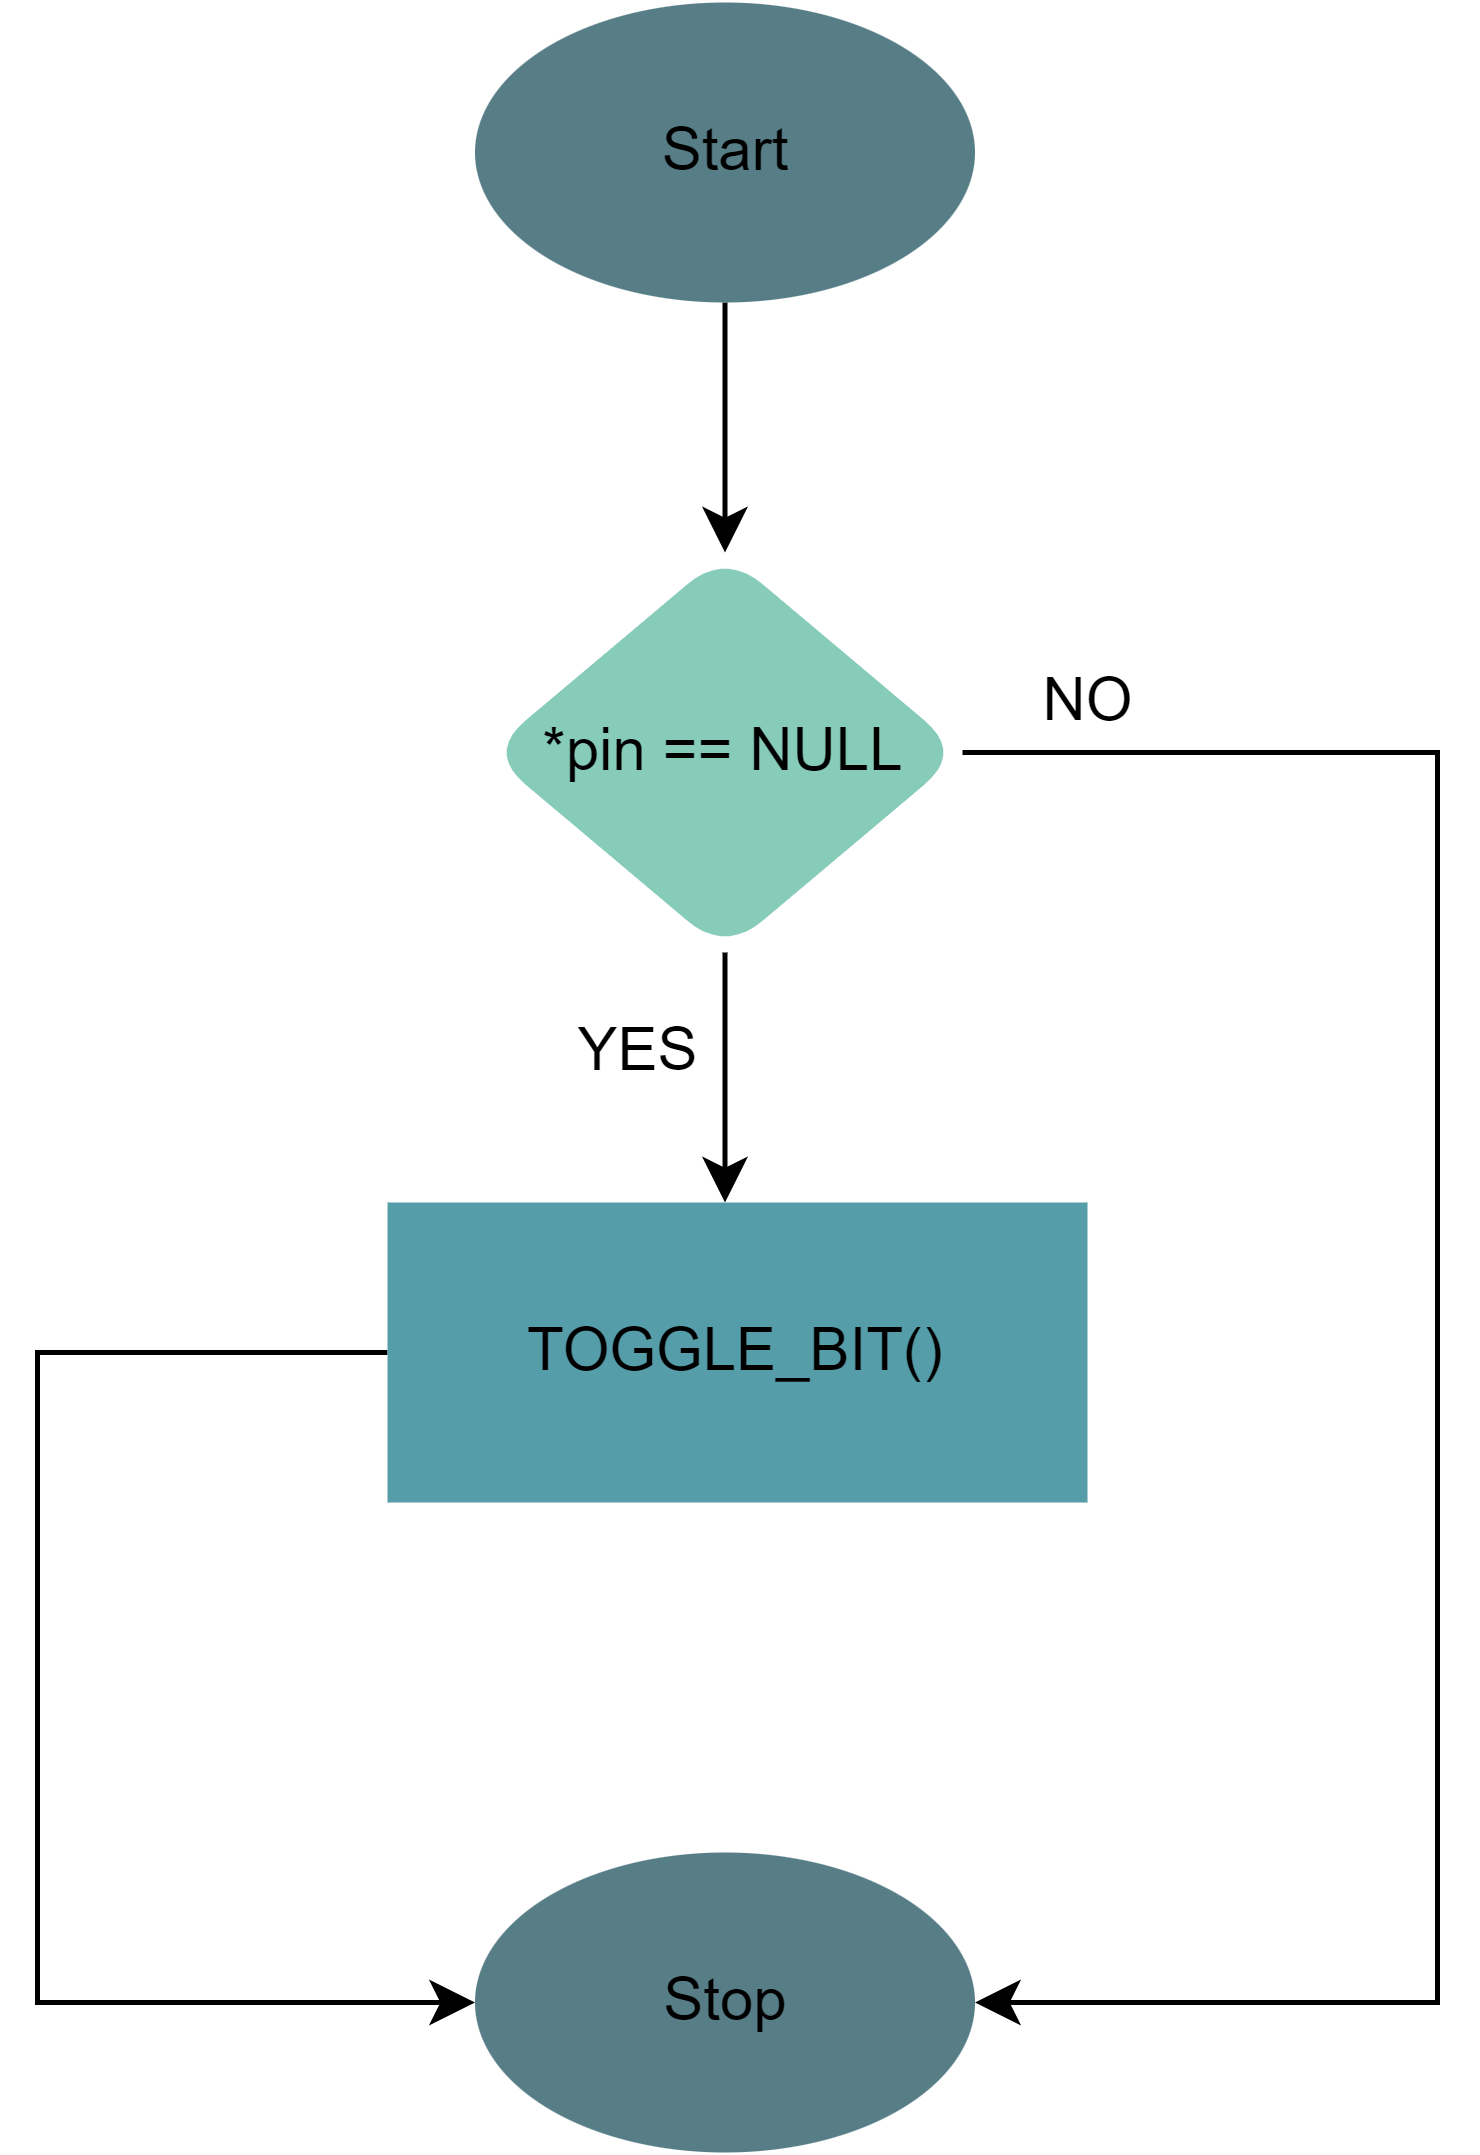

The diagram above was exported from draw.io. Its source (the exported page's mxGraphModel, read from the mxfile embedded in the PNG):
<mxGraphModel dx="522" dy="606" grid="1" gridSize="10" guides="1" tooltips="1" connect="1" arrows="1" fold="1" page="1" pageScale="1" pageWidth="850" pageHeight="1100" math="0" shadow="0">
  <root>
    <mxCell id="0" />
    <mxCell id="1" parent="0" />
    <mxCell id="N0i26lGi3knAWEF05cRp-2" style="edgeStyle=orthogonalEdgeStyle;rounded=1;orthogonalLoop=1;jettySize=auto;html=1;exitX=0.5;exitY=1;exitDx=0;exitDy=0;labelBackgroundColor=none;fontColor=default;" parent="1" source="N0i26lGi3knAWEF05cRp-3" target="N0i26lGi3knAWEF05cRp-6" edge="1">
      <mxGeometry relative="1" as="geometry" />
    </mxCell>
    <mxCell id="N0i26lGi3knAWEF05cRp-3" value="Start" style="ellipse;whiteSpace=wrap;html=1;rounded=1;labelBackgroundColor=none;fillColor=#577d86;strokeColor=none;" parent="1" vertex="1">
      <mxGeometry x="187.5" y="80" width="100" height="60" as="geometry" />
    </mxCell>
    <mxCell id="N0i26lGi3knAWEF05cRp-4" style="edgeStyle=orthogonalEdgeStyle;rounded=1;orthogonalLoop=1;jettySize=auto;html=1;exitX=0.5;exitY=1;exitDx=0;exitDy=0;entryX=0.5;entryY=0;entryDx=0;entryDy=0;labelBackgroundColor=none;fontColor=default;" parent="1" source="N0i26lGi3knAWEF05cRp-6" edge="1">
      <mxGeometry relative="1" as="geometry">
        <mxPoint x="237.5" y="320" as="targetPoint" />
      </mxGeometry>
    </mxCell>
    <mxCell id="saZYrV36IsMeBV0ExEr0-4" style="edgeStyle=orthogonalEdgeStyle;rounded=0;orthogonalLoop=1;jettySize=auto;html=1;exitX=1;exitY=0.5;exitDx=0;exitDy=0;entryX=1;entryY=0.5;entryDx=0;entryDy=0;" parent="1" source="N0i26lGi3knAWEF05cRp-6" target="N0i26lGi3knAWEF05cRp-9" edge="1">
      <mxGeometry relative="1" as="geometry">
        <Array as="points">
          <mxPoint x="380" y="230" />
          <mxPoint x="380" y="480" />
        </Array>
      </mxGeometry>
    </mxCell>
    <mxCell id="N0i26lGi3knAWEF05cRp-6" value="*pin == NULL" style="rhombus;whiteSpace=wrap;html=1;rounded=1;labelBackgroundColor=none;fillColor=#87cbb9;strokeColor=none;" parent="1" vertex="1">
      <mxGeometry x="190" y="190" width="95" height="80" as="geometry" />
    </mxCell>
    <mxCell id="N0i26lGi3knAWEF05cRp-7" value="NO" style="text;html=1;align=center;verticalAlign=middle;resizable=0;points=[];autosize=1;strokeColor=none;fillColor=none;labelBackgroundColor=none;" parent="1" vertex="1">
      <mxGeometry x="290" y="205" width="40" height="30" as="geometry" />
    </mxCell>
    <mxCell id="N0i26lGi3knAWEF05cRp-8" value="YES" style="text;html=1;align=center;verticalAlign=middle;resizable=0;points=[];autosize=1;strokeColor=none;fillColor=none;labelBackgroundColor=none;" parent="1" vertex="1">
      <mxGeometry x="195" y="275" width="50" height="30" as="geometry" />
    </mxCell>
    <mxCell id="N0i26lGi3knAWEF05cRp-9" value="Stop" style="ellipse;whiteSpace=wrap;html=1;rounded=1;labelBackgroundColor=none;fillColor=#577d86;strokeColor=none;" parent="1" vertex="1">
      <mxGeometry x="187.5" y="450" width="100" height="60" as="geometry" />
    </mxCell>
    <mxCell id="saZYrV36IsMeBV0ExEr0-5" style="edgeStyle=orthogonalEdgeStyle;rounded=0;orthogonalLoop=1;jettySize=auto;html=1;exitX=0;exitY=0.5;exitDx=0;exitDy=0;entryX=0;entryY=0.5;entryDx=0;entryDy=0;" parent="1" source="N0i26lGi3knAWEF05cRp-23" target="N0i26lGi3knAWEF05cRp-9" edge="1">
      <mxGeometry relative="1" as="geometry">
        <Array as="points">
          <mxPoint x="100" y="350" />
          <mxPoint x="100" y="480" />
        </Array>
      </mxGeometry>
    </mxCell>
    <mxCell id="N0i26lGi3knAWEF05cRp-23" value="TOGGLE_BIT()" style="rounded=0;whiteSpace=wrap;html=1;fillColor=#569daa;strokeColor=none;" parent="1" vertex="1">
      <mxGeometry x="170" y="320" width="140" height="60" as="geometry" />
    </mxCell>
  </root>
</mxGraphModel>